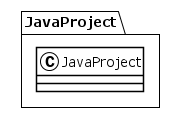

The diagram above was rendered by PlantUML. Its source (embedded in the PNG):
@startuml
!theme plain
package JavaProject {
class JavaProject {
}
}
@enduml